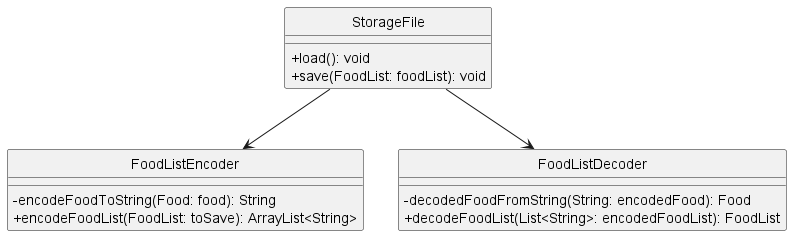

The diagram above was rendered by PlantUML. Its source (embedded in the PNG):
@startuml
'https://plantuml.com/class-diagram


hide circle
skinparam classAttributeIconSize 0

class StorageFile {
    +load(): void
    +save(FoodList: foodList): void

}
class FoodListEncoder {
    -encodeFoodToString(Food: food): String
    +encodeFoodList(FoodList: toSave): ArrayList<String>
}
class FoodListDecoder {
 -decodedFoodFromString(String: encodedFood): Food
 +decodeFoodList(List<String>: encodedFoodList): FoodList
}


StorageFile --> FoodListDecoder
StorageFile --> FoodListEncoder

@enduml